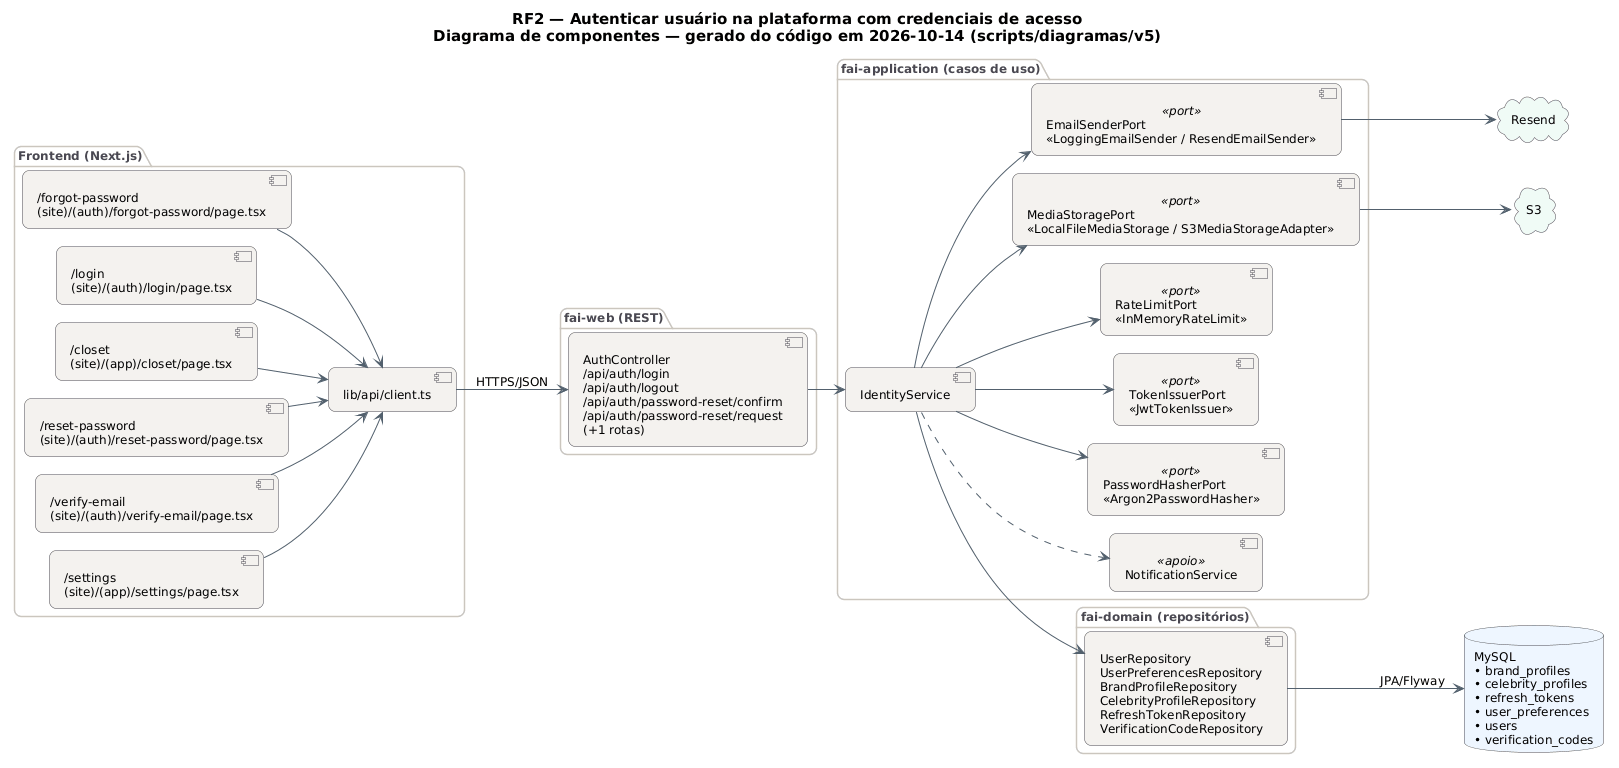

The diagram above was rendered by PlantUML. Its source (embedded in the PNG):
@startuml RF2_Componentes
!pragma layout smetana
skinparam backgroundColor #FFFFFF
skinparam shadowing false
skinparam defaultFontName "DejaVu Sans"
skinparam defaultFontSize 12
skinparam titleFontSize 15
skinparam roundcorner 14
skinparam ArrowColor #52606D
skinparam note {
  BackgroundColor #FFFDEB
  BorderColor #D8CE78
  FontColor #554F24
}
skinparam component {
  BackgroundColor #F4F2EF
  BorderColor #4A4852
}
skinparam package {
  BorderColor #CBC6BE
  FontColor #4A4852
}
skinparam database {
  BackgroundColor #EEF6FF
  BorderColor #4A4852
}
skinparam cloud {
  BackgroundColor #F0FBF6
  BorderColor #4A4852
}
left to right direction
title RF2 — Autenticar usuário na plataforma com credenciais de acesso\nDiagrama de componentes — gerado do código em 2026-10-14 (scripts/diagramas/v5)

package "Frontend (Next.js)" {
  component "/forgot-password\n(site)/(auth)/forgot-password/page.tsx" as FE0
  component "/login\n(site)/(auth)/login/page.tsx" as FE1
  component "/closet\n(site)/(app)/closet/page.tsx" as FE2
  component "/reset-password\n(site)/(auth)/reset-password/page.tsx" as FE3
  component "/verify-email\n(site)/(auth)/verify-email/page.tsx" as FE4
  component "/settings\n(site)/(app)/settings/page.tsx" as FE5
  component "lib/api/client.ts" as APIC
}
package "fai-web (REST)" {
  component "AuthController\n/api/auth/login\n/api/auth/logout\n/api/auth/password-reset/confirm\n/api/auth/password-reset/request\n(+1 rotas)" as AuthController
}
package "fai-application (casos de uso)" {
  component "IdentityService" as IdentityService
  component "NotificationService" as NotificationService <<apoio>>
  component "PasswordHasherPort\n«Argon2PasswordHasher»" as PasswordHasherPort <<port>>
  component "TokenIssuerPort\n«JwtTokenIssuer»" as TokenIssuerPort <<port>>
  component "RateLimitPort\n«InMemoryRateLimit»" as RateLimitPort <<port>>
  component "EmailSenderPort\n«LoggingEmailSender / ResendEmailSender»" as EmailSenderPort <<port>>
  component "MediaStoragePort\n«LocalFileMediaStorage / S3MediaStorageAdapter»" as MediaStoragePort <<port>>
}
package "fai-domain (repositórios)" {
  component "UserRepository\nUserPreferencesRepository\nBrandProfileRepository\nCelebrityProfileRepository\nRefreshTokenRepository\nVerificationCodeRepository" as REPO_MySQL
}
database "MySQL\n• brand_profiles\n• celebrity_profiles\n• refresh_tokens\n• user_preferences\n• users\n• verification_codes" as DB_MySQL
cloud "Resend" as CL_Resend
cloud "S3" as CL_S3
APIC --> AuthController : HTTPS/JSON
AuthController --> IdentityService
EmailSenderPort --> CL_Resend
FE0 --> APIC
FE1 --> APIC
FE2 --> APIC
FE3 --> APIC
FE4 --> APIC
FE5 --> APIC
IdentityService --> EmailSenderPort
IdentityService --> MediaStoragePort
IdentityService --> PasswordHasherPort
IdentityService --> REPO_MySQL
IdentityService --> RateLimitPort
IdentityService --> TokenIssuerPort
IdentityService ..> NotificationService
MediaStoragePort --> CL_S3
REPO_MySQL --> DB_MySQL : JPA/Flyway
@enduml